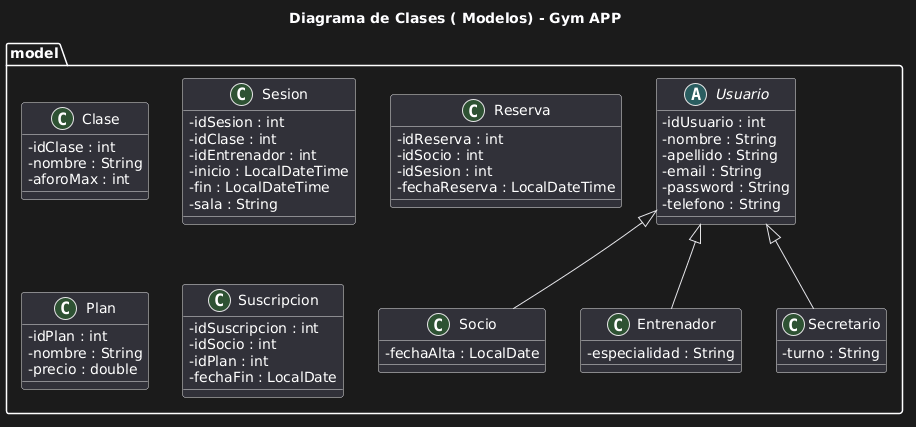

The diagram above was rendered by PlantUML. Its source (embedded in the PNG):
@startuml
title Diagrama de Clases ( Modelos) - Gym APP

skinparam classAttributeIconSize 0


package "model" {
    
    abstract class Usuario {
        - idUsuario : int
        - nombre : String
        - apellido : String
        - email : String
        - password : String
        - telefono : String
    }

    class Socio {
        - fechaAlta : LocalDate
    }

    class Entrenador {
        - especialidad : String
    }

    class Secretario {
        - turno : String
    }

    class Clase {
        - idClase : int
        - nombre : String
        - aforoMax : int
    }

    class Sesion {
        - idSesion : int
        - idClase : int
        - idEntrenador : int
        - inicio : LocalDateTime
        - fin : LocalDateTime
        - sala : String
    }

    class Reserva {
        - idReserva : int
        - idSocio : int
        - idSesion : int
        - fechaReserva : LocalDateTime
    }

    class Plan {
        - idPlan : int
        - nombre : String
        - precio : double
    }

    class Suscripcion {
        - idSuscripcion : int
        - idSocio : int
        - idPlan : int
        - fechaFin : LocalDate
    }

    ' Herencia
    Usuario <|-- Socio
    Usuario <|-- Entrenador
    Usuario <|-- Secretario
}
@enduml